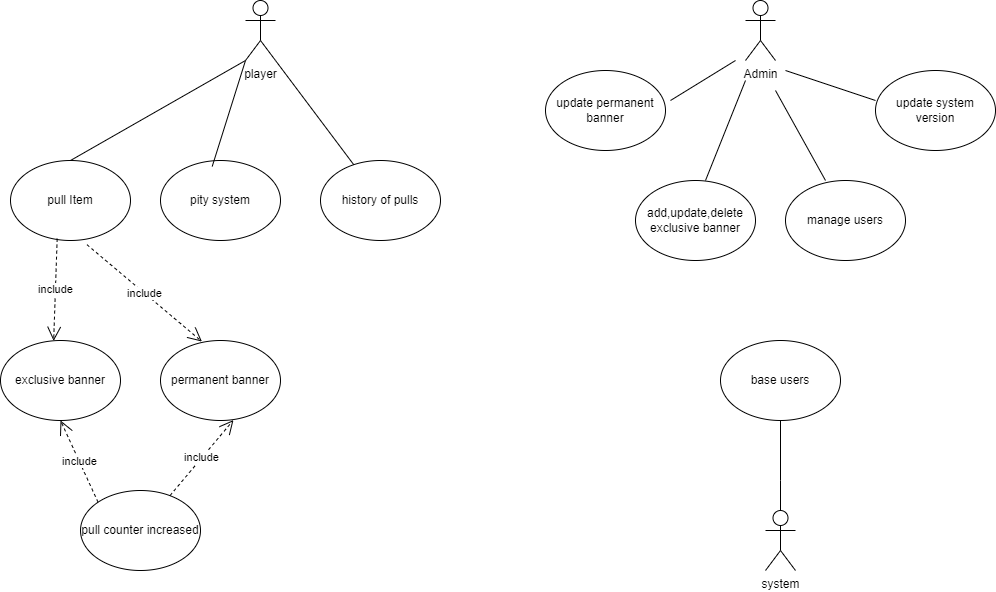

The diagram above was exported from draw.io. Its source (the exported page's mxGraphModel, read from the mxfile embedded in the PNG):
<mxGraphModel dx="1532" dy="900" grid="1" gridSize="10" guides="1" tooltips="1" connect="1" arrows="1" fold="1" page="1" pageScale="1" pageWidth="1169" pageHeight="827" background="#FFFFFF" math="0" shadow="0">
  <root>
    <mxCell id="WIyWlLk6GJQsqaUBKTNV-0" />
    <mxCell id="WIyWlLk6GJQsqaUBKTNV-1" parent="WIyWlLk6GJQsqaUBKTNV-0" />
    <mxCell id="YHgmIHGTb1LdJqGyHwob-0" value="player" style="shape=umlActor;verticalLabelPosition=bottom;verticalAlign=top;html=1;outlineConnect=0;" parent="WIyWlLk6GJQsqaUBKTNV-1" vertex="1">
      <mxGeometry x="245" y="20" width="30" height="60" as="geometry" />
    </mxCell>
    <mxCell id="YHgmIHGTb1LdJqGyHwob-1" value="" style="endArrow=none;html=1;rounded=0;entryX=0.5;entryY=0;entryDx=0;entryDy=0;exitX=0;exitY=1;exitDx=0;exitDy=0;exitPerimeter=0;" parent="WIyWlLk6GJQsqaUBKTNV-1" source="YHgmIHGTb1LdJqGyHwob-0" target="YHgmIHGTb1LdJqGyHwob-2" edge="1">
      <mxGeometry width="50" height="50" relative="1" as="geometry">
        <mxPoint x="260" y="70" as="sourcePoint" />
        <mxPoint x="194.58" y="170" as="targetPoint" />
      </mxGeometry>
    </mxCell>
    <mxCell id="YHgmIHGTb1LdJqGyHwob-2" value="pull Item" style="ellipse;whiteSpace=wrap;html=1;" parent="WIyWlLk6GJQsqaUBKTNV-1" vertex="1">
      <mxGeometry x="10" y="180" width="120" height="80" as="geometry" />
    </mxCell>
    <mxCell id="YHgmIHGTb1LdJqGyHwob-3" value="exclusive banner" style="ellipse;whiteSpace=wrap;html=1;" parent="WIyWlLk6GJQsqaUBKTNV-1" vertex="1">
      <mxGeometry y="360" width="120" height="80" as="geometry" />
    </mxCell>
    <mxCell id="YHgmIHGTb1LdJqGyHwob-4" value="permanent banner" style="ellipse;whiteSpace=wrap;html=1;" parent="WIyWlLk6GJQsqaUBKTNV-1" vertex="1">
      <mxGeometry x="160" y="360" width="120" height="80" as="geometry" />
    </mxCell>
    <mxCell id="YHgmIHGTb1LdJqGyHwob-6" value="pull counter increased" style="ellipse;whiteSpace=wrap;html=1;" parent="WIyWlLk6GJQsqaUBKTNV-1" vertex="1">
      <mxGeometry x="80" y="510" width="120" height="80" as="geometry" />
    </mxCell>
    <mxCell id="YHgmIHGTb1LdJqGyHwob-7" value="history of pulls" style="ellipse;whiteSpace=wrap;html=1;" parent="WIyWlLk6GJQsqaUBKTNV-1" vertex="1">
      <mxGeometry x="320" y="180" width="120" height="80" as="geometry" />
    </mxCell>
    <mxCell id="YHgmIHGTb1LdJqGyHwob-8" value="Admin" style="shape=umlActor;verticalLabelPosition=bottom;verticalAlign=top;html=1;outlineConnect=0;" parent="WIyWlLk6GJQsqaUBKTNV-1" vertex="1">
      <mxGeometry x="745" y="20" width="30" height="60" as="geometry" />
    </mxCell>
    <mxCell id="YHgmIHGTb1LdJqGyHwob-9" value="update permanent banner" style="ellipse;whiteSpace=wrap;html=1;" parent="WIyWlLk6GJQsqaUBKTNV-1" vertex="1">
      <mxGeometry x="545" y="90" width="120" height="80" as="geometry" />
    </mxCell>
    <mxCell id="YHgmIHGTb1LdJqGyHwob-10" value="add,update,delete exclusive banner" style="ellipse;whiteSpace=wrap;html=1;" parent="WIyWlLk6GJQsqaUBKTNV-1" vertex="1">
      <mxGeometry x="635" y="200" width="120" height="80" as="geometry" />
    </mxCell>
    <mxCell id="YHgmIHGTb1LdJqGyHwob-11" value="manage users" style="ellipse;whiteSpace=wrap;html=1;" parent="WIyWlLk6GJQsqaUBKTNV-1" vertex="1">
      <mxGeometry x="785" y="200" width="120" height="80" as="geometry" />
    </mxCell>
    <mxCell id="YHgmIHGTb1LdJqGyHwob-12" value="update system version" style="ellipse;whiteSpace=wrap;html=1;" parent="WIyWlLk6GJQsqaUBKTNV-1" vertex="1">
      <mxGeometry x="875" y="90" width="120" height="80" as="geometry" />
    </mxCell>
    <mxCell id="YHgmIHGTb1LdJqGyHwob-13" value="" style="endArrow=none;html=1;rounded=0;" parent="WIyWlLk6GJQsqaUBKTNV-1" edge="1">
      <mxGeometry width="50" height="50" relative="1" as="geometry">
        <mxPoint x="670" y="120" as="sourcePoint" />
        <mxPoint x="735" y="80" as="targetPoint" />
      </mxGeometry>
    </mxCell>
    <mxCell id="YHgmIHGTb1LdJqGyHwob-14" value="" style="endArrow=none;html=1;rounded=0;" parent="WIyWlLk6GJQsqaUBKTNV-1" edge="1">
      <mxGeometry width="50" height="50" relative="1" as="geometry">
        <mxPoint x="705" y="200" as="sourcePoint" />
        <mxPoint x="745" y="100" as="targetPoint" />
      </mxGeometry>
    </mxCell>
    <mxCell id="YHgmIHGTb1LdJqGyHwob-15" value="" style="endArrow=none;html=1;rounded=0;" parent="WIyWlLk6GJQsqaUBKTNV-1" edge="1">
      <mxGeometry width="50" height="50" relative="1" as="geometry">
        <mxPoint x="825" y="200" as="sourcePoint" />
        <mxPoint x="775" y="110" as="targetPoint" />
      </mxGeometry>
    </mxCell>
    <mxCell id="YHgmIHGTb1LdJqGyHwob-16" value="" style="endArrow=none;html=1;rounded=0;" parent="WIyWlLk6GJQsqaUBKTNV-1" edge="1">
      <mxGeometry width="50" height="50" relative="1" as="geometry">
        <mxPoint x="875" y="120" as="sourcePoint" />
        <mxPoint x="785" y="90" as="targetPoint" />
      </mxGeometry>
    </mxCell>
    <mxCell id="YHgmIHGTb1LdJqGyHwob-17" value="base users" style="ellipse;whiteSpace=wrap;html=1;" parent="WIyWlLk6GJQsqaUBKTNV-1" vertex="1">
      <mxGeometry x="720" y="360" width="120" height="80" as="geometry" />
    </mxCell>
    <mxCell id="YHgmIHGTb1LdJqGyHwob-18" value="system" style="shape=umlActor;verticalLabelPosition=bottom;verticalAlign=top;html=1;outlineConnect=0;" parent="WIyWlLk6GJQsqaUBKTNV-1" vertex="1">
      <mxGeometry x="765" y="530" width="30" height="60" as="geometry" />
    </mxCell>
    <mxCell id="YHgmIHGTb1LdJqGyHwob-19" value="" style="endArrow=none;html=1;rounded=0;" parent="WIyWlLk6GJQsqaUBKTNV-1" target="YHgmIHGTb1LdJqGyHwob-17" edge="1">
      <mxGeometry width="50" height="50" relative="1" as="geometry">
        <mxPoint x="780" y="530" as="sourcePoint" />
        <mxPoint x="700" y="410" as="targetPoint" />
        <Array as="points">
          <mxPoint x="780" y="500" />
        </Array>
      </mxGeometry>
    </mxCell>
    <mxCell id="YHgmIHGTb1LdJqGyHwob-21" value="pity system" style="ellipse;whiteSpace=wrap;html=1;" parent="WIyWlLk6GJQsqaUBKTNV-1" vertex="1">
      <mxGeometry x="160" y="180" width="120" height="80" as="geometry" />
    </mxCell>
    <mxCell id="YHgmIHGTb1LdJqGyHwob-22" value="include" style="endArrow=open;endSize=12;dashed=1;html=1;rounded=0;exitX=0;exitY=0;exitDx=0;exitDy=0;entryX=0.5;entryY=1;entryDx=0;entryDy=0;" parent="WIyWlLk6GJQsqaUBKTNV-1" source="YHgmIHGTb1LdJqGyHwob-6" target="YHgmIHGTb1LdJqGyHwob-3" edge="1">
      <mxGeometry width="160" relative="1" as="geometry">
        <mxPoint x="40" y="390" as="sourcePoint" />
        <mxPoint x="290" y="320" as="targetPoint" />
      </mxGeometry>
    </mxCell>
    <mxCell id="YHgmIHGTb1LdJqGyHwob-23" value="include" style="endArrow=open;endSize=12;dashed=1;html=1;rounded=0;entryX=0.608;entryY=0.995;entryDx=0;entryDy=0;entryPerimeter=0;" parent="WIyWlLk6GJQsqaUBKTNV-1" source="YHgmIHGTb1LdJqGyHwob-6" target="YHgmIHGTb1LdJqGyHwob-4" edge="1">
      <mxGeometry width="160" relative="1" as="geometry">
        <mxPoint x="150" y="360" as="sourcePoint" />
        <mxPoint x="300" y="360" as="targetPoint" />
      </mxGeometry>
    </mxCell>
    <mxCell id="YHgmIHGTb1LdJqGyHwob-26" value="include" style="endArrow=open;endSize=12;dashed=1;html=1;rounded=0;exitX=0.389;exitY=0.977;exitDx=0;exitDy=0;exitPerimeter=0;entryX=0.443;entryY=0.005;entryDx=0;entryDy=0;entryPerimeter=0;" parent="WIyWlLk6GJQsqaUBKTNV-1" source="YHgmIHGTb1LdJqGyHwob-2" target="YHgmIHGTb1LdJqGyHwob-3" edge="1">
      <mxGeometry width="160" relative="1" as="geometry">
        <mxPoint x="140" y="240" as="sourcePoint" />
        <mxPoint x="50" y="270" as="targetPoint" />
      </mxGeometry>
    </mxCell>
    <mxCell id="YHgmIHGTb1LdJqGyHwob-28" value="" style="endArrow=none;html=1;rounded=0;exitX=0.431;exitY=0.074;exitDx=0;exitDy=0;exitPerimeter=0;entryX=0;entryY=1;entryDx=0;entryDy=0;entryPerimeter=0;" parent="WIyWlLk6GJQsqaUBKTNV-1" source="YHgmIHGTb1LdJqGyHwob-21" target="YHgmIHGTb1LdJqGyHwob-0" edge="1">
      <mxGeometry width="50" height="50" relative="1" as="geometry">
        <mxPoint x="230" y="230" as="sourcePoint" />
        <mxPoint x="280" y="180" as="targetPoint" />
      </mxGeometry>
    </mxCell>
    <mxCell id="xhCU0MmSmYWYTPtrGWOQ-0" value="" style="endArrow=none;html=1;rounded=0;entryX=1;entryY=1;entryDx=0;entryDy=0;entryPerimeter=0;" edge="1" parent="WIyWlLk6GJQsqaUBKTNV-1" source="YHgmIHGTb1LdJqGyHwob-7" target="YHgmIHGTb1LdJqGyHwob-0">
      <mxGeometry width="50" height="50" relative="1" as="geometry">
        <mxPoint x="200" y="166" as="sourcePoint" />
        <mxPoint x="270" y="80" as="targetPoint" />
      </mxGeometry>
    </mxCell>
    <mxCell id="xhCU0MmSmYWYTPtrGWOQ-1" value="include" style="endArrow=open;endSize=12;dashed=1;html=1;rounded=0;exitX=0.637;exitY=1.052;exitDx=0;exitDy=0;exitPerimeter=0;entryX=0.345;entryY=0.013;entryDx=0;entryDy=0;entryPerimeter=0;" edge="1" parent="WIyWlLk6GJQsqaUBKTNV-1" source="YHgmIHGTb1LdJqGyHwob-2" target="YHgmIHGTb1LdJqGyHwob-4">
      <mxGeometry width="160" relative="1" as="geometry">
        <mxPoint x="67" y="268" as="sourcePoint" />
        <mxPoint x="63" y="370" as="targetPoint" />
      </mxGeometry>
    </mxCell>
  </root>
</mxGraphModel>